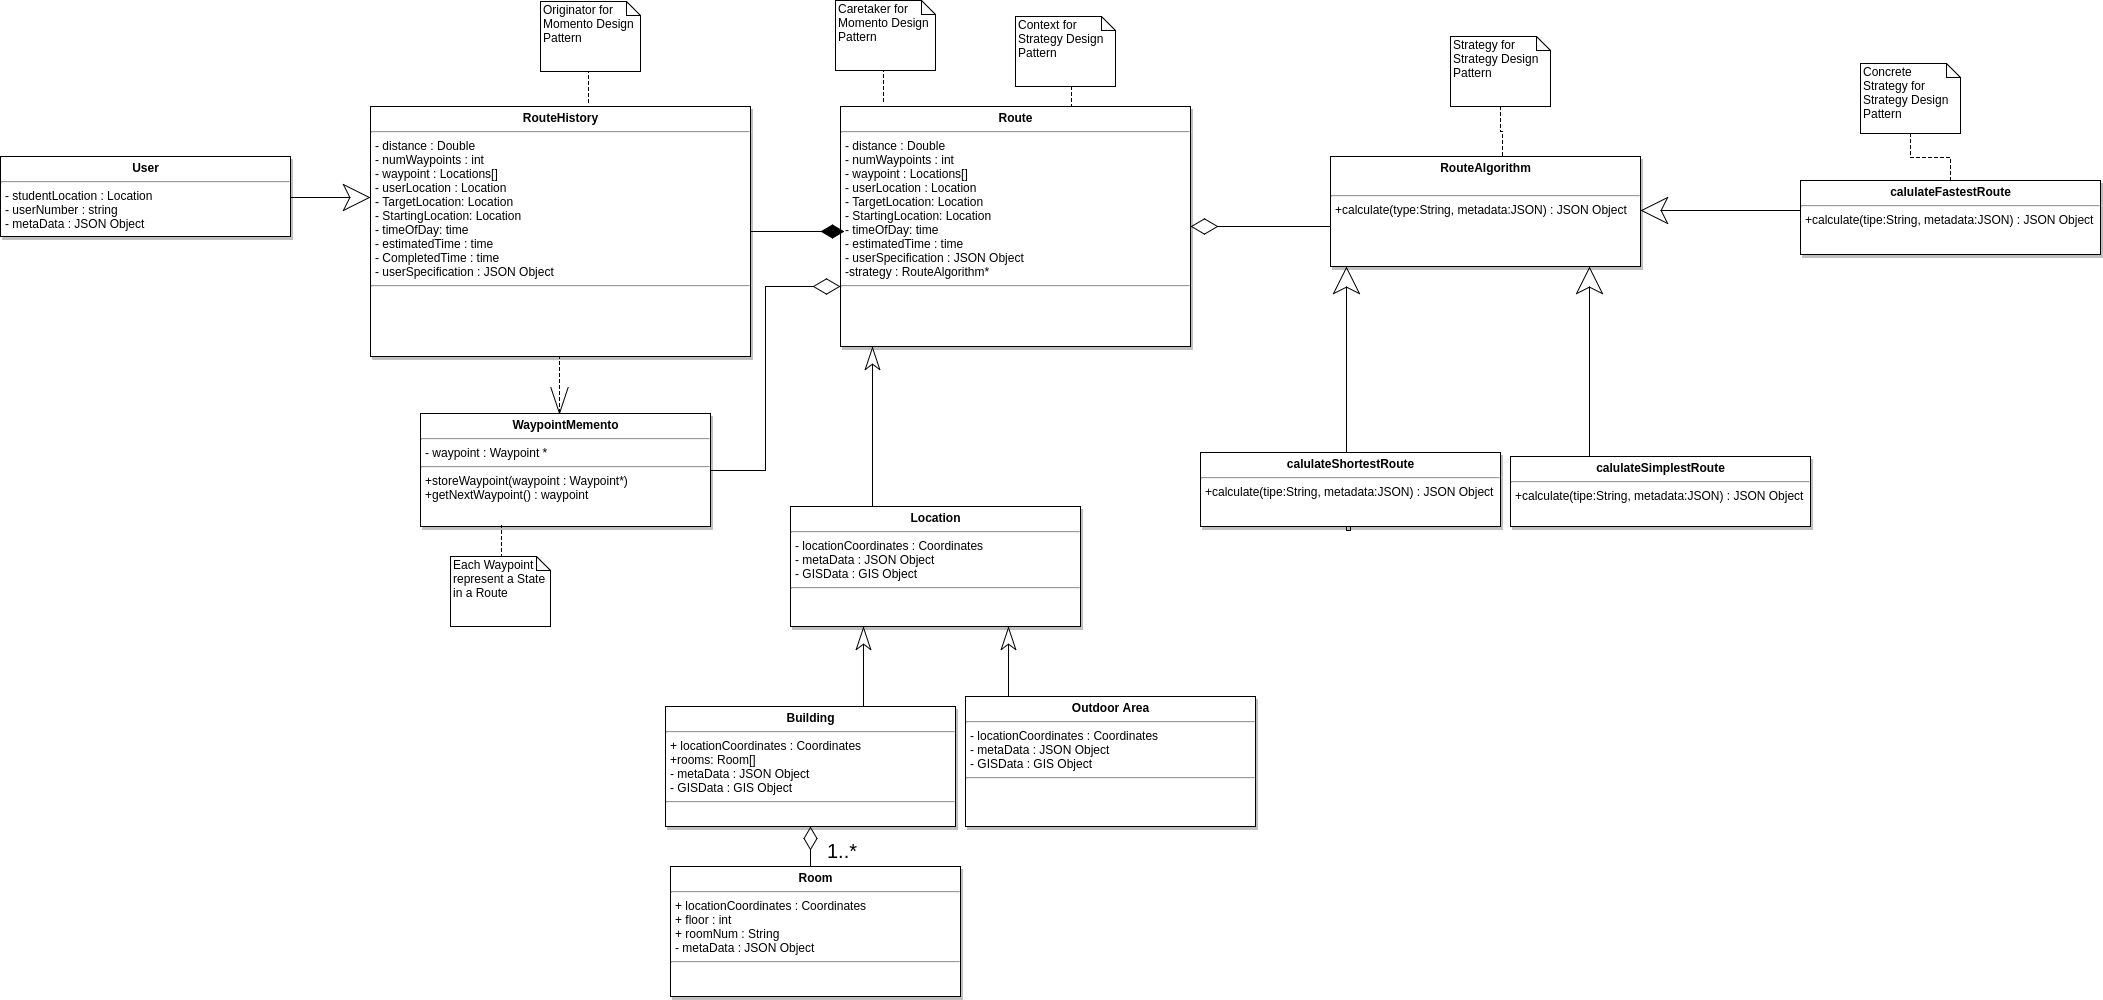

The diagram above was exported from draw.io. Its source (the exported page's mxGraphModel, read from the mxfile embedded in the PNG):
<mxGraphModel dx="1696" dy="863" grid="1" gridSize="10" guides="1" tooltips="1" connect="1" arrows="1" fold="1" page="0" pageScale="1.5" pageWidth="826" pageHeight="1169" background="#ffffff" math="0" shadow="0">
  <root>
    <mxCell id="0" style=";html=1;" />
    <mxCell id="1" style=";html=1;" parent="0" />
    <mxCell id="158" value="&lt;p style=&quot;margin: 0px ; margin-top: 4px ; text-align: center&quot;&gt;&lt;b&gt;Route&lt;/b&gt;&lt;/p&gt;&lt;hr&gt;&lt;p style=&quot;margin: 0px ; margin-left: 4px&quot;&gt;- distance : Double&lt;/p&gt;&lt;p style=&quot;margin: 0px ; margin-left: 4px&quot;&gt;- numWaypoints : int&lt;/p&gt;&lt;p style=&quot;margin: 0px ; margin-left: 4px&quot;&gt;- waypoint : Locations[]&lt;/p&gt;&lt;p style=&quot;margin: 0px ; margin-left: 4px&quot;&gt;- userLocation : Location&lt;/p&gt;&lt;p style=&quot;margin: 0px ; margin-left: 4px&quot;&gt;- TargetLocation: Location&lt;/p&gt;&lt;p style=&quot;margin: 0px ; margin-left: 4px&quot;&gt;- StartingLocation: Location &amp;nbsp;&lt;/p&gt;&lt;p style=&quot;margin: 0px ; margin-left: 4px&quot;&gt;- timeOfDay: time&lt;/p&gt;&lt;p style=&quot;margin: 0px ; margin-left: 4px&quot;&gt;- estimatedTime : time&lt;/p&gt;&lt;p style=&quot;margin: 0px ; margin-left: 4px&quot;&gt;- userSpecification : JSON Object&lt;/p&gt;&lt;p style=&quot;margin: 0px ; margin-left: 4px&quot;&gt;-strategy : RouteAlgorithm*&lt;/p&gt;&lt;hr&gt;&lt;p style=&quot;margin: 0px ; margin-left: 4px&quot;&gt;&lt;br&gt;&lt;/p&gt;" style="shadow=1;fillColor=#FFFFFF;gradientColor=none;verticalAlign=top;align=left;overflow=fill;fontSize=12;fontFamily=Helvetica;html=1" parent="1" vertex="1">
      <mxGeometry x="240" y="-10" width="350" height="240" as="geometry" />
    </mxCell>
    <mxCell id="175" style="edgeStyle=orthogonalEdgeStyle;rounded=0;html=1;exitX=0.25;exitY=0;startArrow=none;startFill=0;startSize=21;endArrow=classicThin;endFill=0;endSize=21;jettySize=auto;orthogonalLoop=1;" parent="1" source="159" edge="1">
      <mxGeometry relative="1" as="geometry">
        <mxPoint x="272" y="230" as="targetPoint" />
        <Array as="points">
          <mxPoint x="272" y="390" />
        </Array>
      </mxGeometry>
    </mxCell>
    <mxCell id="159" value="&lt;p style=&quot;margin: 0px ; margin-top: 4px ; text-align: center&quot;&gt;&lt;b&gt;Location&lt;/b&gt;&lt;/p&gt;&lt;hr&gt;&lt;p style=&quot;margin: 0px ; margin-left: 4px&quot;&gt;- locationCoordinates : Coordinates&amp;nbsp;&lt;/p&gt;&lt;p style=&quot;margin: 0px ; margin-left: 4px&quot;&gt;- metaData : JSON Object&lt;/p&gt;&lt;p style=&quot;margin: 0px ; margin-left: 4px&quot;&gt;- GISData : GIS Object&lt;/p&gt;&lt;hr&gt;&lt;p style=&quot;margin: 0px ; margin-left: 4px&quot;&gt;&lt;br&gt;&lt;/p&gt;" style="shadow=1;fillColor=#FFFFFF;gradientColor=none;verticalAlign=top;align=left;overflow=fill;fontSize=12;fontFamily=Helvetica;html=1" parent="1" vertex="1">
      <mxGeometry x="190" y="390" width="290" height="120" as="geometry" />
    </mxCell>
    <mxCell id="167" value="" style="edgeStyle=orthogonalEdgeStyle;rounded=0;html=1;jettySize=auto;orthogonalLoop=1;endArrow=none;endFill=0;startArrow=diamondThin;startFill=0;targetPerimeterSpacing=0;startSize=21;" parent="1" source="164" target="165" edge="1">
      <mxGeometry relative="1" as="geometry" />
    </mxCell>
    <mxCell id="172" style="edgeStyle=orthogonalEdgeStyle;rounded=0;html=1;startArrow=none;startFill=0;startSize=21;endArrow=classicThin;endFill=0;jettySize=auto;orthogonalLoop=1;endSize=21;entryX=0.25;entryY=1;" parent="1" source="164" target="159" edge="1">
      <mxGeometry relative="1" as="geometry">
        <mxPoint x="262" y="690" as="targetPoint" />
        <Array as="points">
          <mxPoint x="255" y="690" />
          <mxPoint x="255" y="690" />
        </Array>
      </mxGeometry>
    </mxCell>
    <mxCell id="164" value="&lt;p style=&quot;margin: 0px ; margin-top: 4px ; text-align: center&quot;&gt;&lt;b&gt;Building&lt;/b&gt;&lt;/p&gt;&lt;hr&gt;&lt;p style=&quot;margin: 0px ; margin-left: 4px&quot;&gt;+ locationCoordinates : Coordinates&amp;nbsp;&lt;/p&gt;&lt;p style=&quot;margin: 0px ; margin-left: 4px&quot;&gt;&lt;span&gt;+rooms: Room[]&lt;/span&gt;&lt;br&gt;&lt;/p&gt;&lt;p style=&quot;margin: 0px ; margin-left: 4px&quot;&gt;- metaData : JSON Object&lt;span&gt;&lt;br&gt;&lt;/span&gt;&lt;/p&gt;&lt;p style=&quot;margin: 0px ; margin-left: 4px&quot;&gt;- GISData : GIS Object&lt;br&gt;&lt;/p&gt;&lt;hr&gt;&lt;p style=&quot;margin: 0px ; margin-left: 4px&quot;&gt;&lt;br&gt;&lt;/p&gt;" style="shadow=1;fillColor=#FFFFFF;gradientColor=none;verticalAlign=top;align=left;overflow=fill;fontSize=12;fontFamily=Helvetica;html=1" parent="1" vertex="1">
      <mxGeometry x="65" y="590" width="290" height="120" as="geometry" />
    </mxCell>
    <mxCell id="165" value="&lt;p style=&quot;margin: 0px ; margin-top: 4px ; text-align: center&quot;&gt;&lt;b&gt;Room&lt;/b&gt;&lt;/p&gt;&lt;hr&gt;&lt;p style=&quot;margin: 0px ; margin-left: 4px&quot;&gt;+ locationCoordinates : Coordinates&amp;nbsp;&lt;/p&gt;&lt;p style=&quot;margin: 0px ; margin-left: 4px&quot;&gt;+ floor : int&lt;/p&gt;&lt;p style=&quot;margin: 0px ; margin-left: 4px&quot;&gt;+ roomNum : String&lt;/p&gt;&lt;p style=&quot;margin: 0px ; margin-left: 4px&quot;&gt;- metaData : JSON Object&lt;br&gt;&lt;/p&gt;&lt;hr&gt;&lt;p style=&quot;margin: 0px ; margin-left: 4px&quot;&gt;&lt;br&gt;&lt;/p&gt;" style="shadow=1;fillColor=#FFFFFF;gradientColor=none;verticalAlign=top;align=left;overflow=fill;fontSize=12;fontFamily=Helvetica;html=1" parent="1" vertex="1">
      <mxGeometry x="70" y="750" width="290" height="130" as="geometry" />
    </mxCell>
    <mxCell id="174" value="" style="edgeStyle=orthogonalEdgeStyle;rounded=0;html=1;startArrow=none;startFill=0;startSize=21;endArrow=classicThin;endFill=0;endSize=21;jettySize=auto;orthogonalLoop=1;entryX=0.75;entryY=1;" parent="1" source="166" target="159" edge="1">
      <mxGeometry relative="1" as="geometry">
        <mxPoint x="500" y="690.1764705882356" as="targetPoint" />
        <Array as="points">
          <mxPoint x="408" y="630" />
          <mxPoint x="408" y="630" />
        </Array>
      </mxGeometry>
    </mxCell>
    <mxCell id="166" value="&lt;p style=&quot;margin: 0px ; margin-top: 4px ; text-align: center&quot;&gt;&lt;b&gt;Outdoor Area&lt;/b&gt;&lt;/p&gt;&lt;hr&gt;&lt;p style=&quot;margin: 0px ; margin-left: 4px&quot;&gt;- locationCoordinates : Coordinates&amp;nbsp;&lt;/p&gt;&lt;p style=&quot;margin: 0px ; margin-left: 4px&quot;&gt;- metaData : JSON Object&lt;/p&gt;&lt;p style=&quot;margin: 0px ; margin-left: 4px&quot;&gt;- GISData : GIS Object&lt;br&gt;&lt;/p&gt;&lt;hr&gt;&lt;p style=&quot;margin: 0px ; margin-left: 4px&quot;&gt;&lt;br&gt;&lt;/p&gt;" style="shadow=1;fillColor=#FFFFFF;gradientColor=none;verticalAlign=top;align=left;overflow=fill;fontSize=12;fontFamily=Helvetica;html=1" parent="1" vertex="1">
      <mxGeometry x="365" y="580" width="290" height="130" as="geometry" />
    </mxCell>
    <mxCell id="169" value="&lt;font style=&quot;font-size: 20px&quot;&gt;1..*&lt;/font&gt;" style="text;html=1;resizable=0;points=[];autosize=1;align=left;verticalAlign=top;spacingTop=-4;rotation=0;" parent="1" vertex="1">
      <mxGeometry x="225" y="720" width="50" height="20" as="geometry" />
    </mxCell>
    <mxCell id="193" style="edgeStyle=orthogonalEdgeStyle;rounded=0;html=1;exitX=1;exitY=0.5;startArrow=none;startFill=0;endArrow=classic;endFill=0;endSize=25;jettySize=auto;orthogonalLoop=1;strokeWidth=1;entryX=0;entryY=0.364;entryPerimeter=0;" parent="1" source="176" target="177" edge="1">
      <mxGeometry relative="1" as="geometry">
        <mxPoint x="-240" y="110" as="targetPoint" />
        <Array as="points">
          <mxPoint x="-310" y="81" />
        </Array>
      </mxGeometry>
    </mxCell>
    <mxCell id="176" value="&lt;p style=&quot;margin: 0px ; margin-top: 4px ; text-align: center&quot;&gt;&lt;b&gt;User&lt;/b&gt;&lt;/p&gt;&lt;hr&gt;&lt;p style=&quot;margin: 0px ; margin-left: 4px&quot;&gt;- studentLocation : Location&amp;nbsp;&lt;/p&gt;&lt;p style=&quot;margin: 0px ; margin-left: 4px&quot;&gt;- userNumber : string&lt;/p&gt;&lt;p style=&quot;margin: 0px ; margin-left: 4px&quot;&gt;- metaData : JSON Object&lt;br&gt;&lt;/p&gt;&lt;hr&gt;&lt;p style=&quot;margin: 0px ; margin-left: 4px&quot;&gt;&lt;br&gt;&lt;/p&gt;" style="shadow=1;fillColor=#FFFFFF;gradientColor=none;verticalAlign=top;align=left;overflow=fill;fontSize=12;fontFamily=Helvetica;html=1" parent="1" vertex="1">
      <mxGeometry x="-600" y="40" width="290" height="80" as="geometry" />
    </mxCell>
    <mxCell id="178" style="edgeStyle=orthogonalEdgeStyle;rounded=0;html=1;exitX=1;exitY=0.5;startArrow=none;startFill=0;startSize=21;endArrow=diamondThin;endFill=1;endSize=21;jettySize=auto;orthogonalLoop=1;" parent="1" source="177" edge="1">
      <mxGeometry relative="1" as="geometry">
        <mxPoint x="220" y="115" as="targetPoint" />
        <Array as="points">
          <mxPoint x="240" y="115" />
        </Array>
      </mxGeometry>
    </mxCell>
    <mxCell id="205" style="edgeStyle=orthogonalEdgeStyle;rounded=0;html=1;exitX=0.5;exitY=1;dashed=1;startArrow=none;startFill=0;endArrow=openThin;endFill=0;endSize=25;jettySize=auto;orthogonalLoop=1;strokeWidth=1;entryX=0.479;entryY=0.009;entryPerimeter=0;" parent="1" source="177" target="204" edge="1">
      <mxGeometry relative="1" as="geometry">
        <mxPoint x="-40" y="410" as="targetPoint" />
        <Array as="points">
          <mxPoint x="-41" y="240" />
        </Array>
      </mxGeometry>
    </mxCell>
    <mxCell id="177" value="&lt;p style=&quot;margin: 0px ; margin-top: 4px ; text-align: center&quot;&gt;&lt;b&gt;RouteHistory&lt;/b&gt;&lt;/p&gt;&lt;hr&gt;&lt;p style=&quot;margin: 0px ; margin-left: 4px&quot;&gt;- distance : Double&lt;/p&gt;&lt;p style=&quot;margin: 0px ; margin-left: 4px&quot;&gt;- numWaypoints : int&lt;/p&gt;&lt;p style=&quot;margin: 0px ; margin-left: 4px&quot;&gt;- waypoint : Locations[]&lt;/p&gt;&lt;p style=&quot;margin: 0px ; margin-left: 4px&quot;&gt;- userLocation : Location&lt;/p&gt;&lt;p style=&quot;margin: 0px ; margin-left: 4px&quot;&gt;- TargetLocation: Location&lt;/p&gt;&lt;p style=&quot;margin: 0px ; margin-left: 4px&quot;&gt;- StartingLocation: Location &amp;nbsp;&lt;/p&gt;&lt;p style=&quot;margin: 0px ; margin-left: 4px&quot;&gt;- timeOfDay: time&lt;/p&gt;&lt;p style=&quot;margin: 0px ; margin-left: 4px&quot;&gt;- estimatedTime : time&lt;/p&gt;&lt;p style=&quot;margin: 0px ; margin-left: 4px&quot;&gt;- CompletedTime : time&lt;/p&gt;&lt;p style=&quot;margin: 0px ; margin-left: 4px&quot;&gt;- userSpecification : JSON Object&lt;/p&gt;&lt;hr&gt;&lt;p style=&quot;margin: 0px ; margin-left: 4px&quot;&gt;&lt;br&gt;&lt;/p&gt;" style="shadow=1;fillColor=#FFFFFF;gradientColor=none;verticalAlign=top;align=left;overflow=fill;fontSize=12;fontFamily=Helvetica;html=1" parent="1" vertex="1">
      <mxGeometry x="-230" y="-10" width="380" height="250" as="geometry" />
    </mxCell>
    <mxCell id="184" style="edgeStyle=orthogonalEdgeStyle;rounded=0;html=1;exitX=0;exitY=0.75;startArrow=none;startFill=0;endArrow=diamondThin;endFill=0;endSize=25;jettySize=auto;orthogonalLoop=1;strokeWidth=1;" parent="1" source="181" target="158" edge="1">
      <mxGeometry relative="1" as="geometry">
        <Array as="points">
          <mxPoint x="840" y="132" />
          <mxPoint x="840" y="110" />
        </Array>
      </mxGeometry>
    </mxCell>
    <mxCell id="181" value="&lt;p style=&quot;margin: 0px ; margin-top: 4px ; text-align: center&quot;&gt;&lt;b&gt;RouteAlgorithm&lt;/b&gt;&lt;/p&gt;&lt;p style=&quot;margin: 0px ; margin-left: 4px&quot;&gt;&lt;br&gt;&lt;/p&gt;&lt;hr&gt;&lt;p style=&quot;margin: 0px ; margin-left: 4px&quot;&gt;+calculate(type:String, metadata:JSON) :&amp;nbsp;&lt;span&gt;JSON Object&lt;/span&gt;&lt;/p&gt;&lt;p style=&quot;margin: 0px ; margin-left: 4px&quot;&gt;&lt;br&gt;&lt;/p&gt;" style="shadow=1;fillColor=#FFFFFF;gradientColor=none;verticalAlign=top;align=left;overflow=fill;fontSize=12;fontFamily=Helvetica;html=1" parent="1" vertex="1">
      <mxGeometry x="730" y="40" width="310" height="110" as="geometry" />
    </mxCell>
    <mxCell id="186" style="edgeStyle=orthogonalEdgeStyle;rounded=0;html=1;exitX=0.5;exitY=0;startArrow=none;startFill=0;endArrow=classic;endFill=0;endSize=25;jettySize=auto;orthogonalLoop=1;strokeWidth=1;entryX=0.052;entryY=1.004;entryPerimeter=0;" parent="1" source="185" target="181" edge="1">
      <mxGeometry relative="1" as="geometry">
        <mxPoint x="750" y="297" as="targetPoint" />
        <Array as="points">
          <mxPoint x="746" y="414" />
        </Array>
      </mxGeometry>
    </mxCell>
    <mxCell id="185" value="&lt;p style=&quot;margin: 0px ; margin-top: 4px ; text-align: center&quot;&gt;&lt;b&gt;calulateShortestRoute&lt;/b&gt;&lt;/p&gt;&lt;hr&gt;&lt;p style=&quot;margin: 0px ; margin-left: 4px&quot;&gt;&lt;/p&gt;&lt;p style=&quot;margin: 0px ; margin-left: 4px&quot;&gt;+calculate(tipe:String, metadata:JSON) :&amp;nbsp;JSON Object&lt;br&gt;&lt;/p&gt;" style="shadow=1;fillColor=#FFFFFF;gradientColor=none;verticalAlign=top;align=left;overflow=fill;fontSize=12;fontFamily=Helvetica;html=1" parent="1" vertex="1">
      <mxGeometry x="600" y="336" width="300" height="74" as="geometry" />
    </mxCell>
    <mxCell id="187" style="edgeStyle=orthogonalEdgeStyle;rounded=0;html=1;exitX=0.25;exitY=0;startArrow=none;startFill=0;endArrow=classic;endFill=0;endSize=25;jettySize=auto;orthogonalLoop=1;strokeWidth=1;" parent="1" source="188" target="181" edge="1">
      <mxGeometry x="1056" y="261" as="geometry">
        <mxPoint x="960" y="337" as="targetPoint" />
        <Array as="points">
          <mxPoint x="989" y="340" />
        </Array>
      </mxGeometry>
    </mxCell>
    <mxCell id="188" value="&lt;p style=&quot;margin: 0px ; margin-top: 4px ; text-align: center&quot;&gt;&lt;b&gt;calulateSimplestRoute&lt;/b&gt;&lt;/p&gt;&lt;hr&gt;&lt;p style=&quot;margin: 0px ; margin-left: 4px&quot;&gt;&lt;/p&gt;&lt;p style=&quot;margin: 0px ; margin-left: 4px&quot;&gt;+calculate(tipe:String, metadata:JSON) :&amp;nbsp;JSON Object&lt;br&gt;&lt;/p&gt;" style="shadow=1;fillColor=#FFFFFF;gradientColor=none;verticalAlign=top;align=left;overflow=fill;fontSize=12;fontFamily=Helvetica;html=1" parent="1" vertex="1">
      <mxGeometry x="910" y="340" width="300" height="70" as="geometry" />
    </mxCell>
    <mxCell id="191" style="edgeStyle=orthogonalEdgeStyle;rounded=0;html=1;exitX=0;exitY=0.25;startArrow=none;startFill=0;endArrow=classic;endFill=0;endSize=25;jettySize=auto;orthogonalLoop=1;strokeWidth=1;" parent="1" source="190" target="181" edge="1">
      <mxGeometry relative="1" as="geometry">
        <mxPoint x="1060" y="110" as="targetPoint" />
        <Array as="points">
          <mxPoint x="1200" y="94" />
        </Array>
      </mxGeometry>
    </mxCell>
    <mxCell id="190" value="&lt;p style=&quot;margin: 0px ; margin-top: 4px ; text-align: center&quot;&gt;&lt;b&gt;calulateFastestRoute&lt;/b&gt;&lt;/p&gt;&lt;hr&gt;&lt;p style=&quot;margin: 0px ; margin-left: 4px&quot;&gt;&lt;/p&gt;&lt;p style=&quot;margin: 0px ; margin-left: 4px&quot;&gt;+calculate(tipe:String, metadata:JSON) :&amp;nbsp;JSON Object&lt;br&gt;&lt;/p&gt;" style="shadow=1;fillColor=#FFFFFF;gradientColor=none;verticalAlign=top;align=left;overflow=fill;fontSize=12;fontFamily=Helvetica;html=1" parent="1" vertex="1">
      <mxGeometry x="1200" y="64" width="300" height="74" as="geometry" />
    </mxCell>
    <mxCell id="198" style="edgeStyle=orthogonalEdgeStyle;rounded=0;html=1;exitX=0.5;exitY=1;entryX=0.66;entryY=-0.006;entryPerimeter=0;startArrow=none;startFill=0;endArrow=none;endFill=0;endSize=25;jettySize=auto;orthogonalLoop=1;strokeWidth=1;dashed=1;" parent="1" source="197" target="158" edge="1">
      <mxGeometry relative="1" as="geometry" />
    </mxCell>
    <mxCell id="197" value="Context for Strategy Design Pattern" style="shape=note;whiteSpace=wrap;html=1;size=14;verticalAlign=top;align=left;spacingTop=-6;strokeColor=#000000;strokeWidth=1;fillColor=none;gradientColor=none;" parent="1" vertex="1">
      <mxGeometry x="415" y="-100" width="100" height="70" as="geometry" />
    </mxCell>
    <mxCell id="200" style="edgeStyle=orthogonalEdgeStyle;rounded=0;html=1;exitX=0.5;exitY=1;entryX=0.555;entryY=0.008;entryPerimeter=0;dashed=1;startArrow=none;startFill=0;endArrow=none;endFill=0;endSize=25;jettySize=auto;orthogonalLoop=1;strokeWidth=1;" parent="1" source="199" target="181" edge="1">
      <mxGeometry relative="1" as="geometry" />
    </mxCell>
    <mxCell id="199" value="Strategy for Strategy Design Pattern" style="shape=note;whiteSpace=wrap;html=1;size=14;verticalAlign=top;align=left;spacingTop=-6;strokeColor=#000000;strokeWidth=1;fillColor=none;gradientColor=none;" parent="1" vertex="1">
      <mxGeometry x="850" y="-80" width="100" height="70" as="geometry" />
    </mxCell>
    <mxCell id="203" style="edgeStyle=orthogonalEdgeStyle;rounded=0;html=1;exitX=0.5;exitY=1;dashed=1;startArrow=none;startFill=0;endArrow=none;endFill=0;endSize=25;jettySize=auto;orthogonalLoop=1;strokeWidth=1;entryX=0.5;entryY=0;" parent="1" source="202" target="190" edge="1">
      <mxGeometry relative="1" as="geometry">
        <mxPoint x="1320" y="89" as="targetPoint" />
        <Array as="points">
          <mxPoint x="1310" y="41" />
          <mxPoint x="1350" y="41" />
        </Array>
      </mxGeometry>
    </mxCell>
    <mxCell id="202" value="Concrete Strategy for Strategy Design Pattern" style="shape=note;whiteSpace=wrap;html=1;size=14;verticalAlign=top;align=left;spacingTop=-6;strokeColor=#000000;strokeWidth=1;fillColor=none;gradientColor=none;" parent="1" vertex="1">
      <mxGeometry x="1260" y="-53" width="100" height="70" as="geometry" />
    </mxCell>
    <mxCell id="216" style="edgeStyle=orthogonalEdgeStyle;rounded=0;html=1;exitX=1;exitY=0.5;entryX=0;entryY=0.75;startArrow=none;startFill=0;startSize=21;endArrow=diamondThin;endFill=0;endSize=25;jettySize=auto;orthogonalLoop=1;strokeWidth=1;fontSize=34;" parent="1" source="204" target="158" edge="1">
      <mxGeometry relative="1" as="geometry" />
    </mxCell>
    <mxCell id="204" value="&lt;p style=&quot;margin: 0px ; margin-top: 4px ; text-align: center&quot;&gt;&lt;b&gt;WaypointMemento&lt;/b&gt;&lt;/p&gt;&lt;hr&gt;&lt;p style=&quot;margin: 0px ; margin-left: 4px&quot;&gt;- waypoint : Waypoint *&lt;/p&gt;&lt;hr&gt;&lt;p style=&quot;margin: 0px ; margin-left: 4px&quot;&gt;+storeWaypoint(waypoint : Waypoint*)&lt;/p&gt;&lt;p style=&quot;margin: 0px ; margin-left: 4px&quot;&gt;+getNextWaypoint() : waypoint&lt;/p&gt;" style="shadow=1;fillColor=#FFFFFF;gradientColor=none;verticalAlign=top;align=left;overflow=fill;fontSize=12;fontFamily=Helvetica;html=1" parent="1" vertex="1">
      <mxGeometry x="-180" y="297" width="290" height="113" as="geometry" />
    </mxCell>
    <mxCell id="207" style="edgeStyle=orthogonalEdgeStyle;rounded=0;html=1;exitX=0.5;exitY=1;entryX=0.574;entryY=-0.012;entryPerimeter=0;dashed=1;startArrow=none;startFill=0;endArrow=none;endFill=0;endSize=25;jettySize=auto;orthogonalLoop=1;strokeWidth=1;" parent="1" source="206" target="177" edge="1">
      <mxGeometry relative="1" as="geometry" />
    </mxCell>
    <mxCell id="206" value="Originator for Momento Design Pattern" style="shape=note;whiteSpace=wrap;html=1;size=14;verticalAlign=top;align=left;spacingTop=-6;strokeColor=#000000;strokeWidth=1;fillColor=none;gradientColor=none;" parent="1" vertex="1">
      <mxGeometry x="-60" y="-115" width="100" height="70" as="geometry" />
    </mxCell>
    <mxCell id="208" style="edgeStyle=orthogonalEdgeStyle;rounded=0;html=1;exitX=0.5;exitY=1;entryX=0.574;entryY=-0.012;entryPerimeter=0;dashed=1;startArrow=none;startFill=0;endArrow=none;endFill=0;endSize=25;jettySize=auto;orthogonalLoop=1;strokeWidth=1;" parent="1" source="209" edge="1">
      <mxGeometry x="283" y="-46" as="geometry">
        <mxPoint x="283" y="-14" as="targetPoint" />
      </mxGeometry>
    </mxCell>
    <mxCell id="209" value="Caretaker for Momento Design Pattern" style="shape=note;whiteSpace=wrap;html=1;size=14;verticalAlign=top;align=left;spacingTop=-6;strokeColor=#000000;strokeWidth=1;fillColor=none;gradientColor=none;" parent="1" vertex="1">
      <mxGeometry x="235" y="-116" width="100" height="70" as="geometry" />
    </mxCell>
    <mxCell id="215" style="edgeStyle=orthogonalEdgeStyle;rounded=0;html=1;exitX=0.5;exitY=0;entryX=0.279;entryY=0.991;entryPerimeter=0;startArrow=none;startFill=0;endArrow=none;endFill=0;endSize=25;jettySize=auto;orthogonalLoop=1;strokeWidth=1;dashed=1;" parent="1" source="214" target="204" edge="1">
      <mxGeometry relative="1" as="geometry" />
    </mxCell>
    <mxCell id="214" value="Each Waypoint represent a State in a Route" style="shape=note;whiteSpace=wrap;html=1;size=14;verticalAlign=top;align=left;spacingTop=-6;strokeColor=#000000;strokeWidth=1;fillColor=none;gradientColor=none;" parent="1" vertex="1">
      <mxGeometry x="-150" y="440" width="100" height="70" as="geometry" />
    </mxCell>
  </root>
</mxGraphModel>